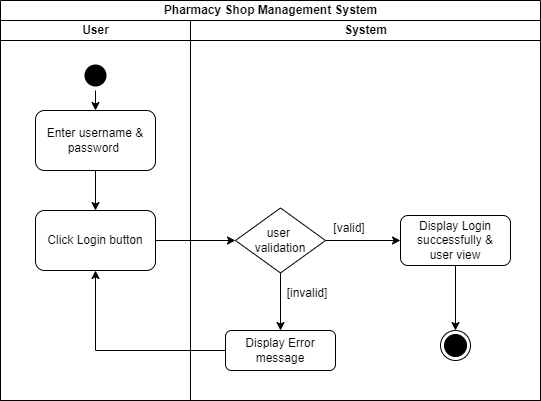

The diagram above was exported from draw.io. Its source (the exported page's mxGraphModel, read from the mxfile embedded in the PNG):
<mxGraphModel dx="1050" dy="534" grid="1" gridSize="10" guides="1" tooltips="1" connect="1" arrows="1" fold="1" page="1" pageScale="1" pageWidth="1169" pageHeight="826" background="none" math="0" shadow="0">
  <root>
    <mxCell id="0" />
    <mxCell id="1" parent="0" />
    <mxCell id="5HN4UKg1Xnu_4getq7X6-49" value="Pharmacy Shop Management System" style="swimlane;childLayout=stackLayout;resizeParent=1;resizeParentMax=0;startSize=20;html=1;" vertex="1" parent="1">
      <mxGeometry x="220" y="120" width="540" height="400" as="geometry" />
    </mxCell>
    <mxCell id="5HN4UKg1Xnu_4getq7X6-50" value="User" style="swimlane;startSize=20;html=1;" vertex="1" parent="5HN4UKg1Xnu_4getq7X6-49">
      <mxGeometry y="20" width="190" height="380" as="geometry" />
    </mxCell>
    <mxCell id="5HN4UKg1Xnu_4getq7X6-54" style="rounded=0;orthogonalLoop=1;jettySize=auto;html=1;exitX=0.5;exitY=1;exitDx=0;exitDy=0;entryX=0.5;entryY=0;entryDx=0;entryDy=0;" edge="1" parent="5HN4UKg1Xnu_4getq7X6-50" source="5" target="5HN4UKg1Xnu_4getq7X6-53">
      <mxGeometry relative="1" as="geometry" />
    </mxCell>
    <mxCell id="5" value="" style="ellipse;shape=startState;fillColor=#000000;strokeColor=none;" parent="5HN4UKg1Xnu_4getq7X6-50" vertex="1">
      <mxGeometry x="80" y="40" width="30" height="30" as="geometry" />
    </mxCell>
    <mxCell id="5HN4UKg1Xnu_4getq7X6-57" style="edgeStyle=orthogonalEdgeStyle;rounded=0;orthogonalLoop=1;jettySize=auto;html=1;exitX=0.5;exitY=1;exitDx=0;exitDy=0;entryX=0.5;entryY=0;entryDx=0;entryDy=0;" edge="1" parent="5HN4UKg1Xnu_4getq7X6-50" source="5HN4UKg1Xnu_4getq7X6-53" target="5HN4UKg1Xnu_4getq7X6-56">
      <mxGeometry relative="1" as="geometry" />
    </mxCell>
    <mxCell id="5HN4UKg1Xnu_4getq7X6-53" value="Enter username &amp;amp;&lt;br&gt;password&amp;nbsp;" style="rounded=1;whiteSpace=wrap;html=1;" vertex="1" parent="5HN4UKg1Xnu_4getq7X6-50">
      <mxGeometry x="35" y="90" width="120" height="60" as="geometry" />
    </mxCell>
    <mxCell id="5HN4UKg1Xnu_4getq7X6-56" value="Click Login button" style="rounded=1;whiteSpace=wrap;html=1;" vertex="1" parent="5HN4UKg1Xnu_4getq7X6-50">
      <mxGeometry x="35" y="190" width="120" height="60" as="geometry" />
    </mxCell>
    <mxCell id="5HN4UKg1Xnu_4getq7X6-51" value="System" style="swimlane;startSize=20;html=1;" vertex="1" parent="5HN4UKg1Xnu_4getq7X6-49">
      <mxGeometry x="190" y="20" width="350" height="380" as="geometry" />
    </mxCell>
    <mxCell id="5HN4UKg1Xnu_4getq7X6-55" value="Display Error message" style="rounded=1;whiteSpace=wrap;html=1;" vertex="1" parent="5HN4UKg1Xnu_4getq7X6-51">
      <mxGeometry x="35" y="310" width="110" height="40" as="geometry" />
    </mxCell>
    <mxCell id="5HN4UKg1Xnu_4getq7X6-61" value="" style="rounded=0;orthogonalLoop=1;jettySize=auto;html=1;exitX=0.5;exitY=1;exitDx=0;exitDy=0;entryX=0.5;entryY=0;entryDx=0;entryDy=0;" edge="1" parent="5HN4UKg1Xnu_4getq7X6-51" source="5HN4UKg1Xnu_4getq7X6-59" target="5HN4UKg1Xnu_4getq7X6-55">
      <mxGeometry relative="1" as="geometry" />
    </mxCell>
    <mxCell id="5HN4UKg1Xnu_4getq7X6-59" value="user&amp;nbsp;&lt;br style=&quot;border-color: var(--border-color);&quot;&gt;validation" style="rhombus;whiteSpace=wrap;html=1;" vertex="1" parent="5HN4UKg1Xnu_4getq7X6-51">
      <mxGeometry x="45" y="187.5" width="90" height="65" as="geometry" />
    </mxCell>
    <mxCell id="5HN4UKg1Xnu_4getq7X6-62" value="[invalid]" style="text;html=1;strokeColor=none;fillColor=none;align=center;verticalAlign=middle;whiteSpace=wrap;rounded=0;" vertex="1" parent="5HN4UKg1Xnu_4getq7X6-51">
      <mxGeometry x="87" y="258" width="60" height="30" as="geometry" />
    </mxCell>
    <mxCell id="5HN4UKg1Xnu_4getq7X6-63" value="[valid]" style="text;html=1;strokeColor=none;fillColor=none;align=center;verticalAlign=middle;whiteSpace=wrap;rounded=0;" vertex="1" parent="5HN4UKg1Xnu_4getq7X6-51">
      <mxGeometry x="129" y="192.5" width="60" height="30" as="geometry" />
    </mxCell>
    <mxCell id="5HN4UKg1Xnu_4getq7X6-65" value="Display Login successfully &amp;amp;&lt;br&gt;user view" style="rounded=1;whiteSpace=wrap;html=1;" vertex="1" parent="5HN4UKg1Xnu_4getq7X6-51">
      <mxGeometry x="210" y="195" width="110" height="50" as="geometry" />
    </mxCell>
    <mxCell id="5HN4UKg1Xnu_4getq7X6-66" style="rounded=0;orthogonalLoop=1;jettySize=auto;html=1;exitX=1;exitY=0.5;exitDx=0;exitDy=0;" edge="1" parent="5HN4UKg1Xnu_4getq7X6-51" source="5HN4UKg1Xnu_4getq7X6-59" target="5HN4UKg1Xnu_4getq7X6-65">
      <mxGeometry relative="1" as="geometry" />
    </mxCell>
    <mxCell id="5HN4UKg1Xnu_4getq7X6-67" value="" style="ellipse;html=1;shape=endState;fillColor=#000000;strokeColor=#000000;" vertex="1" parent="5HN4UKg1Xnu_4getq7X6-51">
      <mxGeometry x="250" y="310" width="30" height="30" as="geometry" />
    </mxCell>
    <mxCell id="5HN4UKg1Xnu_4getq7X6-68" style="rounded=0;orthogonalLoop=1;jettySize=auto;html=1;exitX=0.5;exitY=1;exitDx=0;exitDy=0;entryX=0.5;entryY=0;entryDx=0;entryDy=0;" edge="1" parent="5HN4UKg1Xnu_4getq7X6-51" source="5HN4UKg1Xnu_4getq7X6-65" target="5HN4UKg1Xnu_4getq7X6-67">
      <mxGeometry relative="1" as="geometry" />
    </mxCell>
    <mxCell id="5HN4UKg1Xnu_4getq7X6-60" style="rounded=0;orthogonalLoop=1;jettySize=auto;html=1;exitX=1;exitY=0.5;exitDx=0;exitDy=0;entryX=0;entryY=0.5;entryDx=0;entryDy=0;" edge="1" parent="5HN4UKg1Xnu_4getq7X6-49" source="5HN4UKg1Xnu_4getq7X6-56" target="5HN4UKg1Xnu_4getq7X6-59">
      <mxGeometry relative="1" as="geometry" />
    </mxCell>
    <mxCell id="5HN4UKg1Xnu_4getq7X6-64" style="edgeStyle=orthogonalEdgeStyle;rounded=0;orthogonalLoop=1;jettySize=auto;html=1;exitX=0;exitY=0.5;exitDx=0;exitDy=0;entryX=0.5;entryY=1;entryDx=0;entryDy=0;" edge="1" parent="5HN4UKg1Xnu_4getq7X6-49" source="5HN4UKg1Xnu_4getq7X6-55" target="5HN4UKg1Xnu_4getq7X6-56">
      <mxGeometry relative="1" as="geometry" />
    </mxCell>
  </root>
</mxGraphModel>